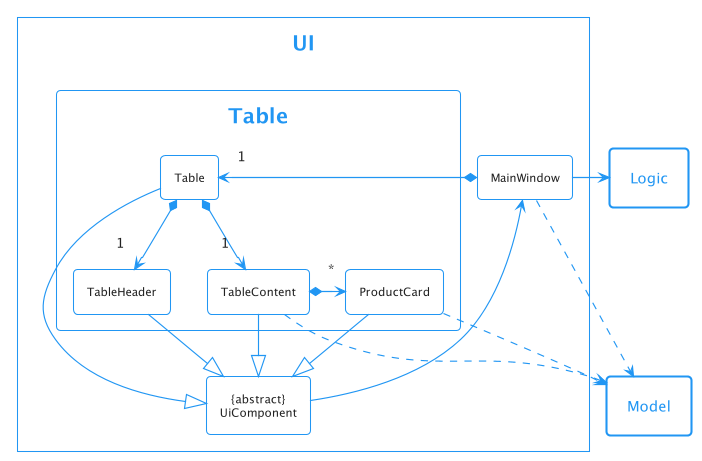

The diagram above was rendered by PlantUML. Its source (embedded in the PNG):
@startuml
!include style.puml
!theme materia-outline

skinparam backgroundColor white
skinparam shadowing false
skinparam arrowThickness 1.1

package UI {
    Class "{abstract}\nUiComponent" as UiComponent
    Class MainWindow
    package Table <<Rectangle>> {
        Class ProductCard
        Class Table
        Class TableContent
        Class TableHeader
    }
}

package Model <<Rectangle>> {
}

package Logic <<Rectangle>> {
}

MainWindow *-right-> "1" Table

Table *--> "1" TableContent
Table *--> "1" TableHeader

TableContent *-> "*" ProductCard

ProductCard --|> UiComponent
Table --|> UiComponent
TableContent --|> UiComponent
TableHeader --|> UiComponent

TableContent ..> Model
MainWindow ..> Model
ProductCard ..> Model

UiComponent -left-> MainWindow

MainWindow -right-> Logic

@enduml